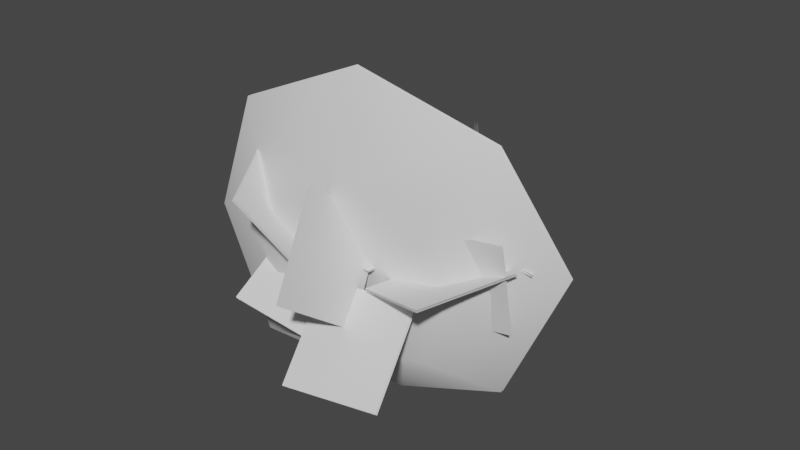 # Source: FE_leaf_04-release.blend  (saved by Blender 3.0.42; exported with 4.5.12 LTS)
import bpy
from mathutils import Matrix  # noqa: F401  (used for matrix-valued properties, if any)

bpy.ops.wm.read_factory_settings(use_empty=True)
scene = bpy.context.scene
scene.name = 'Scene'

# ---- materials (node trees are filled in below, after node groups)
mat_material_009 = bpy.data.materials.new('Material.009')
mat_material_009.use_transparent_shadow = False

# ---- material node trees
mat_material_009.use_nodes = True; mat_material_009.node_tree.nodes.clear()
_N = mat_material_009.node_tree.nodes; _L = mat_material_009.node_tree.links
n0 = _N.new('ShaderNodeBsdfPrincipled'); n0.name = 'Principled BSDF'; n0.location = (10, 300)
n0.distribution = 'GGX'
n0.subsurface_method = 'RANDOM_WALK_SKIN'
n0.inputs[3].default_value = 1.45
n0.inputs[27].default_value = (0.0, 0.0, 0.0, 1.0)
n0.inputs[28].default_value = 1.0
n1 = _N.new('ShaderNodeOutputMaterial'); n1.name = 'Material Output'; n1.location = (300, 300)
_L.new(n0.outputs[0], n1.inputs[0])
n1.is_active_output = True

# ---- world
world_world = bpy.data.worlds.new('World'); scene.world = world_world
world_world.use_nodes = True; world_world.node_tree.nodes.clear()
_N = world_world.node_tree.nodes; _L = world_world.node_tree.links
n0 = _N.new('ShaderNodeOutputWorld'); n0.name = 'World Output'; n0.location = (300, 300)
n1 = _N.new('ShaderNodeBackground'); n1.name = 'Background'; n1.location = (10, 300)
n1.inputs[0].default_value = (0.05088, 0.05088, 0.05088, 1.0)
_L.new(n1.outputs[0], n0.inputs[0])
n0.is_active_output = True
world_world.color = (0.05088, 0.05088, 0.05088)
world_world.use_sun_shadow = False
world_world.sun_shadow_jitter_overblur = 0.0

# ---- meshes
me_fe_earth2_m_gmdl_005 = bpy.data.meshes.new('FE_earth2_M.gmdl.005')
me_fe_earth2_m_gmdl_005.from_pydata([(-0.07003, 0.09849, 6.076e-07), (-0.02594, 0.09849, 0.06096), (3.008e-07, 0.09849, 4.63e-07), (-0.02594, 0.09849, -0.06095), (-0.05185, -0.3759, -0.06292), (-0.07154, -0.3716, -0.02246), (-0.07003, 0.09849, 6.076e-07), (0.2451, -1.851, 0.08441), (0.2378, -1.853, 0.119), (0.2111, -1.866, 0.1028), (0.04653, -0.6404, 0.0578), (0.05989, -0.5304, 0.04866), (-0.02305, -0.5572, 0.05997), (-0.02199, -1.096, 0.0513), (0.04585, -1.102, 0.05112), (0.05382, -0.3498, 0.04435), (-0.02453, -0.3331, 0.05755), (-0.02594, 0.09849, 0.06096), (0.05188, 0.09848, 0.05188), (0.06095, 0.09848, -0.02594), (3.008e-07, 0.09849, 4.63e-07), (0.06095, 0.09848, -0.02594), (3.008e-07, 0.09849, 4.63e-07), (-0.07003, 0.09849, 6.076e-07), (3.008e-07, 0.09849, 4.63e-07), (0.05845, -0.3479, -0.02971), (0.04712, -0.5435, -0.03485), (0.03255, -1.096, -0.01027), (0.03576, -0.6497, -0.03064), (-0.06753, -0.5626, 0.006504), (-0.05128, -0.5358, -0.07716), (-0.03461, -1.095, -0.001333), (-0.2561, -1.65, 0.1039), (-0.2856, -1.631, 0.122), (-0.2868, -1.633, 0.0932), (0.4981, -1.042, 0.2622), (0.4651, -1.07, 0.2384), (0.5294, -1.055, 0.2117), (-0.1466, -1.316, 0.0693), (-0.1156, -1.38, 0.05595), (-0.01702, -1.207, 0.02718), (-0.1496, -1.318, 0.02132), (-0.1739, -1.387, 0.09336), (-0.1817, -1.392, 0.04444), (0.2044, -1.57, 0.07809), (0.2079, -1.559, 0.03245), (0.2259, -0.7613, 0.09039), (0.2561, -0.7031, 0.1202), (0.2785, -0.7117, 0.06511), (-0.415, -0.9791, -0.1552), (-0.3847, -0.9947, -0.1398), (-0.4245, -0.9829, -0.1245), (-0.1322, -0.6357, -0.0777), (-0.1623, -0.6099, -0.1091), (-0.1828, -0.6027, -0.05655), (-0.4245, -0.9829, -0.1245), (0.4658, -1.683, 0.03385), (0.4678, -1.685, 0.05962), (0.4629, -1.715, 0.05673), (0.1579, -1.609, 0.06398), (0.2237, -1.624, 0.03366), (0.2237, -1.623, 0.07929), (0.2259, -0.7613, 0.09039), (0.5294, -1.055, 0.2117), (-0.01702, -1.207, 0.02718), (0.06095, 0.09848, -0.02594), (0.05188, 0.09848, 0.05188), (-0.02594, 0.09849, 0.06096), (-0.01702, -1.207, 0.02718), (-0.4061, -1.444, 0.09436), (-0.407, -1.446, 0.06064), (-0.402, -1.482, 0.09358), (-0.4061, -1.444, 0.09436), (-0.407, -1.446, 0.06064), (-0.4061, -1.444, 0.09436), (-0.2143, -1.574, 0.3068), (-0.6604, -1.322, -0.2776), (-1.292, -1.58, 0.09341), (-0.8464, -1.832, 0.6778), (-0.2127, -1.589, 0.2991), (-0.8448, -1.847, 0.6701), (-1.291, -1.595, 0.0857), (-0.6587, -1.337, -0.2853), (-0.429, -1.322, 0.151), (-0.04574, -2.046, -0.06201), (-0.3768, -2.422, 0.62), (-0.7601, -1.698, 0.833), (-0.4163, -1.318, 0.1595), (-0.7474, -1.694, 0.8415), (-0.3642, -2.418, 0.6285), (-0.0331, -2.041, -0.05356), (0.1371, -1.605, 0.3415), (0.2662, -2.051, -0.2486), (0.2172, -2.654, 0.1965), (0.08812, -2.208, 0.7865), (0.1508, -1.605, 0.344), (0.1019, -2.207, 0.789), (0.231, -2.654, 0.1989), (0.2799, -2.051, -0.2461), (-0.6081, -0.7679, -0.05532), (-0.08179, -1.228, -0.3123), (-0.5813, -1.78, -0.3473), (-1.108, -1.319, -0.09032), (-0.6045, -0.7722, -0.04009), (-1.104, -1.324, -0.07508), (-0.5776, -1.784, -0.332), (-0.07811, -1.233, -0.2971), (-0.5157, -0.8609, -0.4077), (-0.2164, -1.086, 0.2361), (-0.3086, -1.796, 0.03024), (-0.6079, -1.571, -0.6136), (-0.5305, -0.8609, -0.4008), (-0.6226, -1.571, -0.6067), (-0.3233, -1.797, 0.03707), (-0.2311, -1.087, 0.243), (0.7839, -0.8754, 0.0363), (1.229, -1.443, 0.2256), (0.6522, -1.759, 0.5634), (0.2263, -1.186, 0.3714), (0.7873, -0.869, 0.04801), (0.2297, -1.18, 0.3831), (0.6556, -1.752, 0.5751), (1.232, -1.437, 0.2373), (0.2682, -0.8447, 0.5188), (0.6225, -1.229, 1.04), (1.001, -1.587, 0.5169), (0.6425, -1.205, -0.004137), (0.6327, -1.215, -0.004538), (0.9911, -1.597, 0.5165), (0.6127, -1.238, 1.04), (0.2544, -0.8563, 0.5188), (0.317, -1.971, 0.03122), (0.5737, -1.304, 0.0857), (1.209, -1.566, 0.2911), (0.952, -2.233, 0.2366), (0.3131, -1.971, 0.04397), (0.948, -2.232, 0.2494), (1.205, -1.565, 0.3039), (0.5698, -1.304, 0.09846), (0.4464, -1.646, -0.2066), (0.4524, -1.806, 0.491), (1.156, -1.674, 0.515), (1.15, -1.515, -0.1826), (0.4493, -1.661, -0.21), (1.152, -1.53, -0.1861), (1.158, -1.689, 0.5115), (0.4553, -1.82, 0.4875), (-0.04802, -1.964, -0.03637), (0.681, -1.885, 0.03519), (0.7875, -2.406, -0.4756), (0.0584, -2.484, -0.5471), (-0.04793, -1.975, -0.02489), (0.05849, -2.496, -0.5356), (0.7876, -2.417, -0.4641), (0.6811, -1.897, 0.04667), (-0.5604, -1.658, 0.167), (0.1574, -1.594, 0.03997), (0.1429, -2.212, -0.3522), (-0.5749, -2.276, -0.2252), (-0.5573, -1.667, 0.1802), (-0.5718, -2.284, -0.212), (0.146, -2.22, -0.339), (0.1605, -1.603, 0.05316), (1.017, -1.556, 1.08), (0.1087, -1.793, 1.443), (0.2001, -2.043, 0.7546), (0.6766, -1.968, 0.5636), (-0.8098, -1.843, 1.043), (-0.277, -2.148, 0.5436), (-1.196, -1.791, 0.1119), (-0.4823, -2.038, 0.05899), (-0.8207, -1.765, -0.8077), (-0.2872, -1.992, -0.4209), (0.07923, -1.321, -1.165), (0.1856, -1.82, -0.6094), (1.002, -1.384, -0.7685), (0.669, -1.878, -0.4026), (1.381, -1.23, 0.1679), (0.8681, -1.828, 0.08613), (0.2175, -1.78, 0.05613), (1.017, -1.535, 1.08), (0.6766, -1.946, 0.5636), (0.2001, -2.021, 0.7546), (0.1087, -1.772, 1.443), (-0.277, -2.126, 0.5436), (-0.8098, -1.821, 1.043), (-0.4823, -2.017, 0.05899), (-1.196, -1.769, 0.1119), (-0.2872, -1.97, -0.4209), (-0.8207, -1.744, -0.8077), (0.1856, -1.798, -0.6094), (0.07923, -1.299, -1.165), (0.669, -1.857, -0.4026), (1.002, -1.362, -0.7685), (0.8681, -1.806, 0.08613), (1.381, -1.209, 0.1679), (0.2175, -1.758, 0.05613)], [], [(0, 1, 2), (3, 4, 6), (4, 5, 6), (7, 8, 9), (11, 12, 10), (12, 13, 10), (10, 13, 14), (12, 11, 16), (11, 15, 16), (17, 18, 20), (18, 19, 20), (21, 3, 22), (3, 23, 24), (11, 26, 15), (25, 15, 26), (10, 14, 28), (14, 27, 28), (12, 29, 13), (30, 31, 29), (29, 31, 13), (32, 33, 34), (35, 36, 37), (13, 38, 40), (38, 39, 40), (13, 31, 38), (31, 41, 38), (39, 42, 32), (42, 33, 32), (42, 43, 33), (43, 34, 33), (39, 32, 43), (43, 32, 34), (44, 45, 14), (14, 45, 27), (11, 10, 47), (10, 46, 47), (10, 28, 46), (26, 48, 28), (28, 48, 46), (26, 11, 48), (11, 47, 48), (5, 29, 16), (29, 12, 16), (49, 50, 51), (26, 30, 25), (30, 4, 25), (4, 30, 53), (30, 52, 53), (30, 29, 52), (52, 29, 54), (29, 5, 54), (4, 53, 5), (5, 53, 54), (53, 52, 49), (52, 50, 49), (54, 55, 52), (52, 55, 50), (51, 54, 49), (54, 53, 49), (56, 57, 58), (59, 45, 60), (44, 59, 61), (59, 9, 61), (61, 9, 8), (60, 61, 7), (61, 8, 7), (59, 60, 9), (60, 7, 9), (45, 44, 56), (44, 57, 56), (44, 61, 57), (61, 58, 57), (61, 60, 58), (45, 56, 60), (60, 56, 58), (47, 46, 35), (46, 36, 35), (48, 47, 37), (47, 35, 37), (48, 63, 62), (62, 63, 36), (14, 13, 44), (44, 13, 59), (13, 40, 59), (27, 45, 64), (64, 45, 59), (31, 27, 40), (3, 65, 4), (65, 25, 4), (65, 66, 25), (66, 15, 25), (67, 16, 66), (15, 66, 16), (6, 5, 67), (16, 67, 5), (26, 28, 30), (31, 30, 27), (30, 28, 27), (31, 68, 41), (68, 39, 41), (38, 42, 39), (41, 39, 43), (69, 70, 71), (38, 41, 72), (41, 70, 72), (41, 43, 73), (43, 71, 73), (43, 42, 71), (38, 74, 42), (42, 74, 71), (75, 76, 78), (76, 77, 78), (79, 80, 82), (80, 81, 82), (83, 84, 86), (84, 85, 86), (87, 88, 90), (88, 89, 90), (91, 92, 94), (92, 93, 94), (95, 96, 98), (96, 97, 98), (99, 100, 102), (100, 101, 102), (103, 104, 106), (104, 105, 106), (107, 108, 110), (108, 109, 110), (111, 112, 114), (112, 113, 114), (116, 117, 115), (115, 117, 118), (121, 122, 120), (119, 120, 122), (124, 125, 123), (123, 125, 126), (127, 128, 130), (128, 129, 130), (131, 132, 134), (132, 133, 134), (135, 136, 138), (136, 137, 138), (139, 140, 142), (140, 141, 142), (143, 144, 146), (144, 145, 146), (147, 148, 150), (148, 149, 150), (151, 152, 154), (152, 153, 154), (155, 156, 158), (156, 157, 158), (159, 160, 162), (160, 161, 162), (164, 165, 163), (163, 165, 166), (164, 167, 165), (167, 168, 165), (167, 169, 168), (169, 170, 168), (169, 171, 170), (171, 172, 170), (173, 174, 171), (171, 174, 172), (173, 175, 174), (175, 176, 174), (177, 178, 175), (175, 178, 176), (177, 163, 178), (163, 166, 178), (166, 165, 179), (165, 168, 179), (168, 170, 179), (170, 172, 179), (172, 174, 179), (174, 176, 179), (176, 178, 179), (178, 166, 179), (183, 180, 182), (180, 181, 182), (183, 182, 185), (182, 184, 185), (185, 184, 187), (184, 186, 187), (187, 186, 189), (186, 188, 189), (191, 189, 190), (189, 188, 190), (191, 190, 193), (190, 192, 193), (195, 193, 194), (193, 192, 194), (195, 194, 180), (194, 181, 180), (181, 196, 182), (182, 196, 184), (184, 196, 186), (186, 196, 188), (188, 196, 190), (190, 196, 192), (192, 196, 194), (194, 196, 181)])
me_fe_earth2_m_gmdl_005.polygons.foreach_set('use_smooth', [True] * 202)
_uv = me_fe_earth2_m_gmdl_005.uv_layers.new(name='UVMap')
_uv.uv.foreach_set('vector', [0.8745, 0.992, 0.8837, 0.992, 0.8891, 0.992, 0.8837, 0.992, 0.878, 0.8914, 0.8745, 0.992, 0.878, 0.8914, 0.8739, 0.8926, 0.8745, 0.992, 0.9397, 0.5346, 0.9382, 0.5341, 0.9326, 0.5308, 0.9013, 0.8519, 0.884, 0.845, 0.8985, 0.8237, 0.884, 0.845, 0.884, 0.7259, 0.8985, 0.8237, 0.8985, 0.8237, 0.884, 0.7259, 0.8981, 0.7244, 0.884, 0.845, 0.9013, 0.8519, 0.8837, 0.898, 0.9013, 0.8519, 0.9, 0.8981, 0.8837, 0.898, 0.8837, 0.992, 0.8999, 0.992, 0.8891, 0.992, 0.8999, 0.992, 0.9018, 0.992, 0.8891, 0.992, 0.9018, 0.992, 0.8837, 0.992, 0.8891, 0.992, 0.8837, 0.992, 0.8745, 0.992, 0.8891, 0.992, 0.9013, 0.8519, 0.8986, 0.8485, 0.9, 0.8981, 0.9011, 0.8956, 0.9, 0.8981, 0.8986, 0.8485, 0.8985, 0.8237, 0.8981, 0.7244, 0.8963, 0.8213, 0.8981, 0.7244, 0.8954, 0.7259, 0.8963, 0.8213, 0.884, 0.845, 0.8747, 0.8436, 0.884, 0.7259, 0.8781, 0.8505, 0.8813, 0.7261, 0.8747, 0.8436, 0.8747, 0.8436, 0.8813, 0.7261, 0.884, 0.7259, 0.8351, 0.5861, 0.8289, 0.591, 0.8287, 0.5904, 0.9878, 0.7253, 0.9821, 0.7198, 0.9896, 0.7228, 0.884, 0.7259, 0.8579, 0.6717, 0.885, 0.6996, 0.8579, 0.6717, 0.8644, 0.6554, 0.885, 0.6996, 0.884, 0.7259, 0.8813, 0.7261, 0.8579, 0.6717, 0.8813, 0.7261, 0.8573, 0.6711, 0.8579, 0.6717, 0.8644, 0.6554, 0.8522, 0.6536, 0.8351, 0.5861, 0.8522, 0.6536, 0.8289, 0.591, 0.8351, 0.5861, 0.8522, 0.6536, 0.8506, 0.6522, 0.8289, 0.591, 0.8506, 0.6522, 0.8287, 0.5904, 0.8289, 0.591, 0.8644, 0.6554, 0.8351, 0.5861, 0.8506, 0.6522, 0.8506, 0.6522, 0.8351, 0.5861, 0.8287, 0.5904, 0.9312, 0.6067, 0.9319, 0.6095, 0.8981, 0.7244, 0.8981, 0.7244, 0.9319, 0.6095, 0.8954, 0.7259, 0.9013, 0.8519, 0.8985, 0.8237, 0.9417, 0.8088, 0.8985, 0.8237, 0.9366, 0.7966, 0.9417, 0.8088, 0.8985, 0.8237, 0.8963, 0.8213, 0.9366, 0.7966, 0.8986, 0.8485, 0.9439, 0.809, 0.8963, 0.8213, 0.8963, 0.8213, 0.9439, 0.809, 0.9366, 0.7966, 0.8986, 0.8485, 0.9013, 0.8519, 0.9439, 0.809, 0.9013, 0.8519, 0.9417, 0.8088, 0.9439, 0.809, 0.8739, 0.8926, 0.8747, 0.8436, 0.8837, 0.898, 0.8747, 0.8436, 0.884, 0.845, 0.8837, 0.898, 0.8048, 0.7329, 0.8112, 0.7289, 0.8028, 0.7319, 0.8986, 0.8485, 0.8781, 0.8505, 0.9011, 0.8956, 0.8781, 0.8505, 0.878, 0.8914, 0.9011, 0.8956, 0.878, 0.8914, 0.8781, 0.8505, 0.8542, 0.8271, 0.8781, 0.8505, 0.8605, 0.8204, 0.8542, 0.8271, 0.8781, 0.8505, 0.8747, 0.8436, 0.8605, 0.8204, 0.8605, 0.8204, 0.8747, 0.8436, 0.85, 0.8289, 0.8747, 0.8436, 0.8739, 0.8926, 0.85, 0.8289, 0.878, 0.8914, 0.8542, 0.8271, 0.8739, 0.8926, 0.8739, 0.8926, 0.8542, 0.8271, 0.85, 0.8289, 0.8542, 0.8271, 0.8605, 0.8204, 0.8048, 0.7329, 0.8605, 0.8204, 0.8112, 0.7289, 0.8048, 0.7329, 0.85, 0.8289, 0.8028, 0.7319, 0.8605, 0.8204, 0.8605, 0.8204, 0.8028, 0.7319, 0.8112, 0.7289, 0.8028, 0.7319, 0.85, 0.8289, 0.8048, 0.7329, 0.85, 0.8289, 0.8542, 0.8271, 0.8048, 0.7329, 0.9858, 0.5778, 0.9862, 0.5772, 0.9852, 0.5695, 0.9215, 0.5966, 0.9319, 0.6095, 0.9352, 0.5928, 0.9312, 0.6067, 0.9215, 0.5966, 0.9352, 0.593, 0.9215, 0.5966, 0.9326, 0.5308, 0.9352, 0.593, 0.9352, 0.593, 0.9326, 0.5308, 0.9382, 0.5341, 0.9352, 0.5928, 0.9352, 0.593, 0.9397, 0.5346, 0.9352, 0.593, 0.9382, 0.5341, 0.9397, 0.5346, 0.9215, 0.5966, 0.9352, 0.5928, 0.9326, 0.5308, 0.9352, 0.5928, 0.9397, 0.5346, 0.9326, 0.5308, 0.9319, 0.6095, 0.9312, 0.6067, 0.9858, 0.5778, 0.9312, 0.6067, 0.9862, 0.5772, 0.9858, 0.5778, 0.9312, 0.6067, 0.9352, 0.593, 0.9862, 0.5772, 0.9352, 0.593, 0.9852, 0.5695, 0.9862, 0.5772, 0.9352, 0.593, 0.9352, 0.5928, 0.9852, 0.5695, 0.9319, 0.6095, 0.9858, 0.5778, 0.9352, 0.5928, 0.9352, 0.5928, 0.9858, 0.5778, 0.9852, 0.5695, 0.9417, 0.8088, 0.9366, 0.7966, 0.9878, 0.7253, 0.9366, 0.7966, 0.9821, 0.7198, 0.9878, 0.7253, 0.9439, 0.809, 0.9417, 0.8088, 0.9896, 0.7228, 0.9417, 0.8088, 0.9878, 0.7253, 0.9896, 0.7228, 0.9439, 0.809, 0.9896, 0.7228, 0.9366, 0.7966, 0.9366, 0.7966, 0.9896, 0.7228, 0.9821, 0.7198, 0.8981, 0.7244, 0.884, 0.7259, 0.9312, 0.6067, 0.9312, 0.6067, 0.884, 0.7259, 0.9215, 0.5966, 0.884, 0.7259, 0.885, 0.6996, 0.9215, 0.5966, 0.8954, 0.7259, 0.9319, 0.6095, 0.885, 0.6996, 0.885, 0.6996, 0.9319, 0.6095, 0.9215, 0.5966, 0.8813, 0.7261, 0.8954, 0.7259, 0.885, 0.6996, 0.8837, 0.992, 0.9018, 0.992, 0.878, 0.8914, 0.9018, 0.992, 0.9011, 0.8956, 0.878, 0.8914, 0.9018, 0.992, 0.8999, 0.992, 0.9011, 0.8956, 0.8999, 0.992, 0.9, 0.8981, 0.9011, 0.8956, 0.8837, 0.992, 0.8837, 0.898, 0.8999, 0.992, 0.9, 0.8981, 0.8999, 0.992, 0.8837, 0.898, 0.8745, 0.992, 0.8739, 0.8926, 0.8837, 0.992, 0.8837, 0.898, 0.8837, 0.992, 0.8739, 0.8926, 0.8986, 0.8485, 0.8963, 0.8213, 0.8781, 0.8505, 0.8813, 0.7261, 0.8781, 0.8505, 0.8954, 0.7259, 0.8781, 0.8505, 0.8963, 0.8213, 0.8954, 0.7259, 0.8813, 0.7261, 0.885, 0.6996, 0.8573, 0.6711, 0.885, 0.6996, 0.8644, 0.6554, 0.8573, 0.6711, 0.8579, 0.6717, 0.8522, 0.6536, 0.8644, 0.6554, 0.8573, 0.6711, 0.8644, 0.6554, 0.8506, 0.6522, 0.8037, 0.639, 0.8036, 0.6384, 0.8046, 0.6291, 0.8579, 0.6717, 0.8573, 0.6711, 0.8037, 0.639, 0.8573, 0.6711, 0.8036, 0.6384, 0.8037, 0.639, 0.8573, 0.6711, 0.8506, 0.6522, 0.8036, 0.6384, 0.8506, 0.6522, 0.8046, 0.6291, 0.8036, 0.6384, 0.8506, 0.6522, 0.8522, 0.6536, 0.8046, 0.6291, 0.8579, 0.6717, 0.8037, 0.639, 0.8522, 0.6536, 0.8522, 0.6536, 0.8037, 0.639, 0.8046, 0.6291, 0.5003, 0.5001, 0.7539, 0.5001, 0.5003, 0.7438, 0.7539, 0.5001, 0.7539, 0.7438, 0.5003, 0.7438, 0.5003, 0.5001, 0.5003, 0.7438, 0.7539, 0.5001, 0.5003, 0.7438, 0.7539, 0.7438, 0.7539, 0.5001, 0.5027, 0.7497, 0.7307, 0.7497, 0.5027, 0.9934, 0.7307, 0.7497, 0.7307, 0.9934, 0.5027, 0.9934, 0.5027, 0.7497, 0.5027, 0.9934, 0.7307, 0.7497, 0.5027, 0.9934, 0.7307, 0.9934, 0.7307, 0.7497, 0.5027, 0.7497, 0.7307, 0.7497, 0.5027, 0.9934, 0.7307, 0.7497, 0.7307, 0.9934, 0.5027, 0.9934, 0.5027, 0.7497, 0.5027, 0.9934, 0.7307, 0.7497, 0.5027, 0.9934, 0.7307, 0.9934, 0.7307, 0.7497, 0.5003, 0.5001, 0.7539, 0.5001, 0.5003, 0.7438, 0.7539, 0.5001, 0.7539, 0.7438, 0.5003, 0.7438, 0.5003, 0.5001, 0.5003, 0.7438, 0.7539, 0.5001, 0.5003, 0.7438, 0.7539, 0.7438, 0.7539, 0.5001, 0.5003, 0.5001, 0.7539, 0.5001, 0.5003, 0.7438, 0.7539, 0.5001, 0.7539, 0.7438, 0.5003, 0.7438, 0.5003, 0.5001, 0.5003, 0.7438, 0.7539, 0.5001, 0.5003, 0.7438, 0.7539, 0.7438, 0.7539, 0.5001, 0.7307, 0.9934, 0.5027, 0.9934, 0.7307, 0.7497, 0.7307, 0.7497, 0.5027, 0.9934, 0.5027, 0.7497, 0.5027, 0.9934, 0.7307, 0.9934, 0.5027, 0.7497, 0.7307, 0.7497, 0.5027, 0.7497, 0.7307, 0.9934, 0.7307, 0.9934, 0.5027, 0.9934, 0.7307, 0.7497, 0.7307, 0.7497, 0.5027, 0.9934, 0.5027, 0.7497, 0.5027, 0.7497, 0.5027, 0.9934, 0.7307, 0.7497, 0.5027, 0.9934, 0.7307, 0.9934, 0.7307, 0.7497, 0.5027, 0.7497, 0.7307, 0.7497, 0.5027, 0.9934, 0.7307, 0.7497, 0.7307, 0.9934, 0.5027, 0.9934, 0.5027, 0.7497, 0.5027, 0.9934, 0.7307, 0.7497, 0.5027, 0.9934, 0.7307, 0.9934, 0.7307, 0.7497, 0.5003, 0.5001, 0.7539, 0.5001, 0.5003, 0.7438, 0.7539, 0.5001, 0.7539, 0.7438, 0.5003, 0.7438, 0.5003, 0.5001, 0.5003, 0.7438, 0.7539, 0.5001, 0.5003, 0.7438, 0.7539, 0.7438, 0.7539, 0.5001, 0.5003, 0.5001, 0.7539, 0.5001, 0.5003, 0.7438, 0.7539, 0.5001, 0.7539, 0.7438, 0.5003, 0.7438, 0.5003, 0.5001, 0.5003, 0.7438, 0.7539, 0.5001, 0.5003, 0.7438, 0.7539, 0.7438, 0.7539, 0.5001, 0.5003, 0.5001, 0.7539, 0.5001, 0.5003, 0.7438, 0.7539, 0.5001, 0.7539, 0.7438, 0.5003, 0.7438, 0.5003, 0.5001, 0.5003, 0.7438, 0.7539, 0.5001, 0.5003, 0.7438, 0.7539, 0.7438, 0.7539, 0.5001, 0.1389, 0.5088, 0.1889, 0.6256, 0.3425, 0.5065, 0.3425, 0.5065, 0.1889, 0.6256, 0.2953, 0.6243, 0.1389, 0.5088, 0.004673, 0.6545, 0.1889, 0.6256, 0.004673, 0.6545, 0.1145, 0.7017, 0.1889, 0.6256, 0.004673, 0.6545, 0.007054, 0.8581, 0.1145, 0.7017, 0.007054, 0.8581, 0.1157, 0.8081, 0.1145, 0.7017, 0.007054, 0.8581, 0.147, 0.9958, 0.1157, 0.8081, 0.147, 0.9958, 0.1919, 0.8825, 0.1157, 0.8081, 0.3483, 0.998, 0.2983, 0.8813, 0.147, 0.9958, 0.147, 0.9958, 0.2983, 0.8813, 0.1919, 0.8825, 0.3483, 0.998, 0.4905, 0.8523, 0.2983, 0.8813, 0.4905, 0.8523, 0.3727, 0.8051, 0.2983, 0.8813, 0.4881, 0.6487, 0.3714, 0.6987, 0.4905, 0.8523, 0.4905, 0.8523, 0.3714, 0.6987, 0.3727, 0.8051, 0.4881, 0.6487, 0.3425, 0.5065, 0.3714, 0.6987, 0.3425, 0.5065, 0.2953, 0.6243, 0.3714, 0.6987, 0.2953, 0.6243, 0.1889, 0.6256, 0.2436, 0.7534, 0.1889, 0.6256, 0.1145, 0.7017, 0.2436, 0.7534, 0.1145, 0.7017, 0.1157, 0.8081, 0.2436, 0.7534, 0.1157, 0.8081, 0.1919, 0.8825, 0.2436, 0.7534, 0.1919, 0.8825, 0.2983, 0.8813, 0.2436, 0.7534, 0.2983, 0.8813, 0.3727, 0.8051, 0.2436, 0.7534, 0.3727, 0.8051, 0.3714, 0.6987, 0.2436, 0.7534, 0.3714, 0.6987, 0.2953, 0.6243, 0.2436, 0.7534, 0.1389, 0.01132, 0.3425, 0.008939, 0.1889, 0.128, 0.3425, 0.008939, 0.2953, 0.1268, 0.1889, 0.128, 0.1389, 0.01132, 0.1889, 0.128, 0.004673, 0.157, 0.1889, 0.128, 0.1145, 0.2042, 0.004673, 0.157, 0.004673, 0.157, 0.1145, 0.2042, 0.007054, 0.3605, 0.1145, 0.2042, 0.1157, 0.3106, 0.007054, 0.3605, 0.007054, 0.3605, 0.1157, 0.3106, 0.147, 0.4982, 0.1157, 0.3106, 0.1919, 0.385, 0.147, 0.4982, 0.3483, 0.5004, 0.147, 0.4982, 0.2983, 0.3837, 0.147, 0.4982, 0.1919, 0.385, 0.2983, 0.3837, 0.3483, 0.5004, 0.2983, 0.3837, 0.4905, 0.3548, 0.2983, 0.3837, 0.3727, 0.3076, 0.4905, 0.3548, 0.4881, 0.1512, 0.4905, 0.3548, 0.3714, 0.2012, 0.4905, 0.3548, 0.3727, 0.3076, 0.3714, 0.2012, 0.4881, 0.1512, 0.3714, 0.2012, 0.3425, 0.008939, 0.3714, 0.2012, 0.2953, 0.1268, 0.3425, 0.008939, 0.2953, 0.1268, 0.2436, 0.2559, 0.1889, 0.128, 0.1889, 0.128, 0.2436, 0.2559, 0.1145, 0.2042, 0.1145, 0.2042, 0.2436, 0.2559, 0.1157, 0.3106, 0.1157, 0.3106, 0.2436, 0.2559, 0.1919, 0.385, 0.1919, 0.385, 0.2436, 0.2559, 0.2983, 0.3837, 0.2983, 0.3837, 0.2436, 0.2559, 0.3727, 0.3076, 0.3727, 0.3076, 0.2436, 0.2559, 0.3714, 0.2012, 0.3714, 0.2012, 0.2436, 0.2559, 0.2953, 0.1268])
me_fe_earth2_m_gmdl_005.materials.append(mat_material_009)
me_fe_earth2_m_gmdl_005.use_remesh_fix_poles = True
me_fe_earth2_m_gmdl_005.use_remesh_preserve_attributes = False
me_fe_earth2_m_gmdl_005.use_paint_bone_selection = False
me_fe_earth2_m_gmdl_005.use_paint_mask_vertex = True
me_fe_earth2_m_gmdl_005.update()
arm_armature = bpy.data.armatures.new('Armature')  # bones are not reproduced

# ---- objects
ob_0_927743_l_49_9807_f_53_7002 = bpy.data.objects.new('0,927743 L 49,9807 F 53,7002', me_fe_earth2_m_gmdl_005)
ob_armature = bpy.data.objects.new('Armature', arm_armature)

# ---- transforms, parenting, visibility, modifiers, constraints
ob_0_927743_l_49_9807_f_53_7002.parent = ob_armature
ob_0_927743_l_49_9807_f_53_7002.location = (0.0, 0.0, 0.0)
_vg = ob_0_927743_l_49_9807_f_53_7002.vertex_groups.new(name='Bone')
for _i, _w in zip([0, 1, 2, 3, 4, 5, 6, 7, 8, 9, 10, 11, 12, 13, 14, 15, 16, 17, 18, 19, 20, 21, 22, 23, 24, 25, 26, 27, 28, 29, 30, 31, 32, 33, 34, 35, 36, 37, 38, 39, 40, 41, 42, 43, 44, 45, 46, 47, 48, 49, 50, 51, 52, 53, 54, 55, 56, 57, 58, 59, 60, 61, 62, 63, 64, 65, 66, 67, 68, 69, 70, 71, 72, 73, 74, 75, 76, 77, 78, 79, 80, 81, 82, 83, 84, 85, 86, 87, 88, 89, 90, 91, 92, 93, 94, 95, 96, 97, 98, 99, 100, 101, 102, 103, 104, 105, 106, 107, 108, 109, 110, 111, 112, 113, 114, 115, 116, 117, 118, 119, 120, 121, 122, 123, 124, 125, 126, 127, 128, 129, 130, 131, 132, 133, 134, 135, 136, 137, 138, 139, 140, 141, 142, 143, 144, 145, 146, 147, 148, 149, 150, 151, 152, 153, 154, 155, 156, 157, 158, 159, 160, 161, 162, 163, 164, 165, 166, 167, 168, 169, 170, 171, 172, 173, 174, 175, 176, 177, 178, 179, 180, 181, 182, 183, 184, 185, 186, 187, 188, 189, 190, 191, 192, 193, 194, 195, 196], [1.0, 1.0, 1.0, 1.0, 0.0, 0.0, 1.0, 0.0001453, 0.0, 7.284e-05, 0.001493, 0.01035, 0.00202, 0.045, 0.045, 0.07, 0.2, 1.0, 1.0, 1.0, 1.0, 1.0, 1.0, 1.0, 1.0, 0.12, 1.729e-06, 0.045, 2.265e-06, 0.004917, 0.001661, 0.045, 0.0, 0.0, 0.0, 0.0, 0.0, 0.0, 0.005684, 0.0, 0.01302, 0.0, 0.01173, 0.0, 0.0, 0.0, 0.1165, 0.1122, 0.1165, 0.0, 0.0, 0.0, 0.001208, 0.0006166, 0.006709, 0.0, 0.0, 0.0, 0.0, 0.0, 0.0, 0.0, 0.1165, 0.0, 0.013, 1.0, 1.0, 1.0, 0.013, 0.0, 0.0, 0.0, 0.0, 0.0, 0.0, 1.734e-05, 0.0, 2.503e-06, 0.002243, 8.035e-05, 0.0, 0.0, 0.0, 0.0, 1.019e-05, 4.59e-06, 0.0, 0.0, 0.0, 0.0, 0.0, 0.0007622, 4.344e-05, 0.0, 0.0002319, 1.127e-05, 1.872e-05, 0.0, 0.0, 0.0, 0.008664, 2.754e-05, 0.0, 0.0001999, 8.911e-05, 0.0, 0.0003426, 3.308e-05, 0.0001627, 0.0, 7.725e-05, 0.0, 0.0, 0.0, 0.009544, 0.0, 0.0, 0.0, 0.0, 0.0, 0.0, 0.0, 0.0, 0.0, 0.0, 0.0, 0.0, 0.0, 0.0, 0.0, 0.0, 0.0, 0.0, 0.0, 0.0, 0.0, 0.0, 0.0, 0.0, 0.0, 0.0, 0.0, 0.0, 0.0, 0.0, 0.0, 0.0, 0.0, 1.413e-05, 1.073e-06, 0.0, 1.192e-06, 0.0, 0.0, 0.0, 0.0, 0.0, 0.0, 0.0, 0.0007077, 2.134e-05, 3.994e-06, 2.93e-05, 0.0, 0.0001084, 0.0, 0.0, 0.0, 9e-06, 0.0, 3.672e-05, 3.237e-05, 6.986e-05, 0.0, 0.0, 5.245e-06, 0.0, 3.636e-06, 2.325e-06, 3.576e-06, 8.523e-06, 0.0, 0.0001572, 0.000155, 0.0, 0.0, 0.0001377, 0.0, 0.0, 0.0, 0.000185, 0.0, 0.0008804, 0.0, 0.0, 0.0002338, 0.0]): _vg.add([_i], _w, 'REPLACE')
_vg = ob_0_927743_l_49_9807_f_53_7002.vertex_groups.new(name='Bone.001')
for _i, _w in zip([4, 5, 10, 11, 12, 15, 16, 25, 26, 28, 29, 30, 46, 47, 48, 52, 53, 54, 62, 163, 164, 165, 166, 167, 168, 169, 170, 171, 172, 173, 174, 175, 176, 177, 178, 179, 180, 181, 182, 183, 184, 185, 186, 187, 188, 189, 190, 191, 192, 193, 194, 195, 196], [1.0, 1.0, 0.9985, 0.9897, 0.998, 0.93, 0.8, 0.88, 1.0, 1.0, 0.9951, 0.9983, 0.645, 0.6648, 0.645, 0.4988, 0.4994, 0.4933, 0.645, 0.0, 0.0, 0.0, 0.0, 0.0, 0.0, 0.0, 0.0, 0.0, 0.0, 0.0, 0.0, 0.0, 0.0, 0.0, 0.0, 0.0, 0.0, 0.0, 0.0, 0.0, 0.0, 0.0, 0.0, 0.0, 0.0, 0.0, 0.0, 0.0, 0.0, 0.0, 0.0, 0.0, 0.0]): _vg.add([_i], _w, 'REPLACE')
_vg = ob_0_927743_l_49_9807_f_53_7002.vertex_groups.new(name='Bone.002')
for _i, _w in zip([0, 1, 2, 3, 4, 5, 6, 7, 8, 9, 10, 11, 12, 13, 14, 15, 16, 17, 18, 19, 20, 21, 22, 23, 24, 25, 26, 27, 28, 29, 30, 31, 32, 33, 34, 35, 36, 37, 38, 39, 40, 41, 42, 43, 44, 45, 46, 47, 48, 49, 50, 51, 52, 53, 54, 55, 56, 57, 58, 59, 60, 61, 62, 63, 64, 65, 66, 67, 68, 69, 70, 71, 72, 73, 74, 75, 76, 77, 78, 79, 80, 81, 82, 83, 84, 85, 86, 87, 88, 89, 90, 91, 92, 93, 94, 95, 96, 97, 98, 99, 100, 101, 102, 103, 104, 105, 106, 107, 108, 109, 110, 111, 112, 113, 114, 115, 116, 117, 118, 119, 120, 121, 122, 123, 124, 125, 126, 127, 128, 129, 130, 131, 132, 133, 134, 135, 136, 137, 138, 139, 140, 141, 142, 143, 144, 145, 146, 147, 148, 149, 150, 151, 152, 153, 154, 155, 156, 157, 158, 159, 160, 161, 162, 163, 164, 165, 166, 167, 168, 169, 170, 171, 172, 173, 174, 175, 176, 177, 178, 179, 180, 181, 182, 183, 184, 185, 186, 187, 188, 189, 190, 191, 192, 193, 194, 195, 196], [0.0, 0.0, 0.0, 0.0, 0.0, 0.0, 0.0, 0.9999, 1.0, 0.9999, 0.0, 0.0, 0.0, 0.955, 0.955, 0.0, 0.0, 0.0, 0.0, 0.0, 0.0, 0.0, 0.0, 0.0, 0.0, 0.0, 0.0, 0.955, 0.0, 0.0, 0.0, 0.955, 1.0, 1.0, 1.0, 0.0, 0.0, 0.0, 0.9943, 1.0, 0.987, 1.0, 0.9883, 1.0, 1.0, 1.0, 0.0, 0.0, 0.0, 0.0, 0.0, 0.0, 0.0, 0.0, 0.0, 0.0, 1.0, 1.0, 1.0, 1.0, 1.0, 1.0, 0.0, 0.0, 0.987, 0.0, 0.0, 0.0, 0.987, 1.0, 1.0, 1.0, 1.0, 1.0, 1.0, 1.0, 1.0, 1.0, 0.9978, 0.9999, 1.0, 1.0, 1.0, 1.0, 1.0, 1.0, 1.0, 1.0, 1.0, 1.0, 1.0, 0.9992, 1.0, 1.0, 0.9998, 1.0, 1.0, 1.0, 1.0, 0.0, 0.0, 0.0, 0.0, 0.0, 0.0, 0.0, 0.0, 0.0, 0.0, 0.0, 0.0, 0.0, 4.959e-05, 0.0, 0.0, 0.0, 0.0, 0.0, 0.0, 0.0, 0.0, 0.0, 0.0, 0.0, 0.0, 0.0, 0.0, 0.0, 0.0, 0.0, 0.0, 1.0, 1.0, 1.0, 1.0, 1.0, 1.0, 0.9995, 0.9982, 1.0, 1.0, 1.0, 1.0, 1.0, 1.0, 1.0, 1.0, 1.0, 1.0, 1.0, 1.0, 1.0, 1.0, 1.0, 1.0, 1.0, 1.0, 1.0, 1.0, 0.9993, 1.0, 1.0, 1.0, 1.0, 0.9999, 1.0, 1.0, 1.0, 1.0, 1.0, 1.0, 1.0, 0.9999, 1.0, 1.0, 1.0, 1.0, 1.0, 1.0, 1.0, 1.0, 1.0, 0.9998, 0.9998, 1.0, 1.0, 0.9999, 1.0, 1.0, 1.0, 0.9998, 1.0, 0.9991, 1.0, 1.0, 0.9998, 1.0]): _vg.add([_i], _w, 'REPLACE')
_vg = ob_0_927743_l_49_9807_f_53_7002.vertex_groups.new(name='Bone.008')
for _i, _w in zip([0, 1, 2, 3, 4, 5, 6, 7, 8, 9, 10, 11, 12, 13, 14, 15, 16, 17, 18, 19, 20, 21, 22, 23, 24, 25, 26, 27, 28, 29, 30, 31, 32, 33, 34, 35, 36, 37, 38, 39, 40, 41, 42, 43, 44, 45, 46, 47, 48, 49, 50, 51, 52, 53, 54, 55, 56, 57, 58, 59, 60, 61, 62, 63, 64, 65, 66, 67, 68, 69, 70, 71, 72, 73, 74, 75, 76, 77, 78, 79, 80, 81, 82, 83, 84, 85, 86, 87, 88, 89, 90, 91, 92, 93, 94, 95, 96, 97, 98, 99, 100, 101, 102, 103, 104, 105, 106, 107, 108, 109, 110, 111, 112, 113, 114, 115, 116, 117, 118, 119, 120, 121, 122, 123, 124, 125, 126, 127, 128, 129, 130, 131, 132, 133, 134, 135, 136, 137, 138, 139, 140, 141, 142, 143, 144, 145, 146, 147, 148, 149, 150, 151, 152, 153, 154, 155, 156, 157, 158, 159, 160, 161, 162, 163, 164, 165, 166, 167, 168, 169, 170, 171, 172, 173, 174, 175, 176, 177, 178, 179, 180, 181, 182, 183, 184, 185, 186, 187, 188, 189, 190, 191, 192, 193, 194, 195, 196], [0.0, 0.0, 0.0, 0.0, 0.0, 0.0, 0.0, 0.0, 0.0, 0.0, 0.0, 0.0, 0.0, 0.0, 0.0, 0.0, 0.0, 0.0, 0.0, 0.0, 0.0, 0.0, 0.0, 0.0, 0.0, 0.0, 0.0, 0.0, 0.0, 0.0, 0.0, 0.0, 0.0, 0.0, 0.0, 1.0, 1.0, 1.0, 0.0, 0.0, 0.0, 0.0, 0.0, 0.0, 0.0, 0.0, 0.2385, 0.223, 0.2385, 1.0, 1.0, 1.0, 0.5, 0.5, 0.5, 1.0, 0.0, 0.0, 0.0, 0.0, 0.0, 0.0, 0.2385, 1.0, 0.0, 0.0, 0.0, 0.0, 0.0, 0.0, 0.0, 0.0, 0.0, 0.0, 0.0, 0.0, 0.0, 0.0, 0.0, 0.0, 0.0, 0.0, 0.0, 0.0, 0.0, 0.0, 0.0, 0.0, 0.0, 0.0, 0.0, 0.0, 0.0, 0.0, 0.0, 0.0, 0.0, 0.0, 0.0, 1.0, 0.9913, 1.0, 1.0, 0.9998, 0.9999, 1.0, 0.9997, 1.0, 0.9998, 1.0, 0.9999, 1.0, 1.0, 1.0, 0.9905, 1.0, 1.0, 1.0, 1.0, 1.0, 1.0, 1.0, 1.0, 1.0, 1.0, 1.0, 1.0, 1.0, 1.0, 1.0, 1.0, 0.0, 0.0, 0.0, 0.0, 0.0, 0.0, 0.0004941, 0.00183, 0.0, 0.0, 0.0, 0.0, 0.0, 0.0, 0.0, 0.0, 0.0, 0.0, 0.0, 0.0, 0.0, 0.0, 0.0, 0.0, 0.0, 0.0, 0.0, 0.0, 0.0, 0.0, 0.0, 0.0, 0.0, 0.0, 0.0, 0.0, 0.0, 0.0, 0.0, 0.0, 0.0, 0.0, 0.0, 0.0, 0.0, 0.0, 0.0, 0.0, 0.0, 0.0, 0.0, 0.0, 0.0, 0.0, 0.0, 0.0, 0.0, 0.0, 0.0, 0.0, 0.0, 0.0, 0.0, 0.0, 0.0, 0.0]): _vg.add([_i], _w, 'REPLACE')
_m = ob_0_927743_l_49_9807_f_53_7002.modifiers.new('Armature', 'ARMATURE')
_m.object = ob_armature
ob_armature.location = (0.0, 0.0, 0.0)

# ---- collection membership
scene.collection.objects.link(ob_0_927743_l_49_9807_f_53_7002)
scene.collection.objects.link(ob_armature)

# ---- scene / render settings (as saved in the file)
scene.frame_start = 1; scene.frame_end = 250; scene.frame_set(18)
scene.render.engine = 'BLENDER_EEVEE_NEXT'
scene.cycles.sampling_pattern = 'TABULATED_SOBOL'
scene.cycles.use_light_tree = False
scene.view_settings.view_transform = 'Filmic'
bpy.context.view_layer.update()

# ---- added for rendering (the .blend has no active camera and no usable light): camera, sun
cam_auto = bpy.data.cameras.new('AutoCamera')
cam_auto.lens = 50.0
cam_auto.sensor_width = 36.0
cam_auto.clip_end = 1000.0
ob_auto_camera = bpy.data.objects.new('AutoCamera', cam_auto)
scene.collection.objects.link(ob_auto_camera)
ob_auto_camera.location = (4.4078, -6.53131, 3.63602)
ob_auto_camera.rotation_euler = (1.09748, -7.21219e-08, 0.694738)
scene.camera = ob_auto_camera
light_auto_sun = bpy.data.lights.new('AutoSun', 'SUN')
light_auto_sun.energy = 3.0
light_auto_sun.angle = 0.0523599
ob_auto_sun = bpy.data.objects.new('AutoSun', light_auto_sun)
scene.collection.objects.link(ob_auto_sun)
ob_auto_sun.rotation_euler = (0.872665, 0.174533, 0.523599)
bpy.context.view_layer.update()
